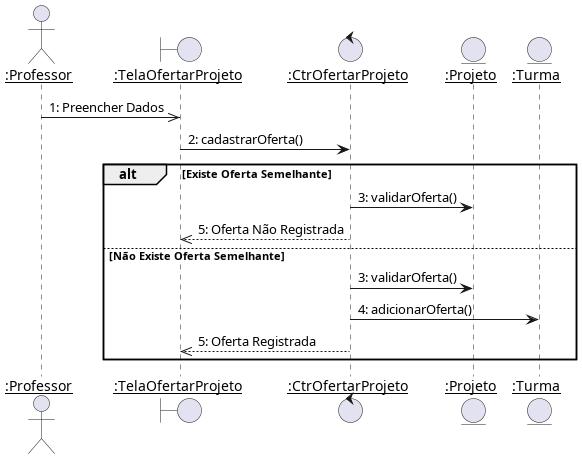

The diagram above was rendered by PlantUML. Its source (embedded in the PNG):
@startuml
skinparam sequenceParticipant underline

actor ":Professor" as Professor
boundary ":TelaOfertarProjeto" as TelaOfertarProjeto
control ":CtrOfertarProjeto" as CtrOfertarProjeto
entity ":Projeto" as Projeto
entity ":Turma" as Turma

Professor ->> TelaOfertarProjeto :1: Preencher Dados
TelaOfertarProjeto -> CtrOfertarProjeto :2: cadastrarOferta()

alt Existe Oferta Semelhante
    CtrOfertarProjeto -> Projeto :3: validarOferta()
    CtrOfertarProjeto -->> TelaOfertarProjeto --: 5: Oferta Não Registrada
else Não Existe Oferta Semelhante
    CtrOfertarProjeto -> Projeto :3: validarOferta()
    CtrOfertarProjeto -> Turma : 4: adicionarOferta()
    CtrOfertarProjeto -->> TelaOfertarProjeto --: 5: Oferta Registrada
end
@enduml